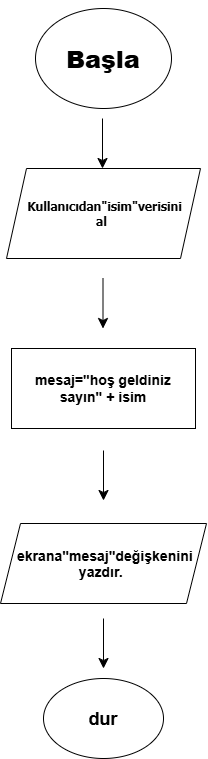

The diagram above was exported from draw.io. Its source (the exported page's mxGraphModel, read from the mxfile embedded in the PNG):
<mxGraphModel dx="2150" dy="1313" grid="1" gridSize="10" guides="1" tooltips="1" connect="1" arrows="1" fold="1" page="1" pageScale="1" pageWidth="827" pageHeight="1169" math="0" shadow="0">
  <root>
    <mxCell id="0" />
    <mxCell id="1" parent="0" />
    <mxCell id="uuco2CfJYTP63HcwLmQA-1" parent="1" style="ellipse;whiteSpace=wrap;html=1;shapeInside=1;" value="&lt;div&gt;&lt;br&gt;&lt;/div&gt;&lt;div&gt;&lt;br&gt;&lt;/div&gt;&lt;h1&gt;&lt;b&gt;Başla&lt;/b&gt;&lt;/h1&gt;" vertex="1">
      <mxGeometry height="100" width="136" x="346" y="70" as="geometry" />
    </mxCell>
    <mxCell id="uuco2CfJYTP63HcwLmQA-2" parent="1" style="shape=parallelogram;perimeter=parallelogramPerimeter;whiteSpace=wrap;html=1;shapeInside=1;fixedSize=1;fontStyle=1;fontFamily=Tahoma;" value="&lt;div&gt;&lt;br&gt;&lt;/div&gt;&lt;div&gt;&lt;br&gt;&lt;/div&gt;&lt;div&gt;Kullanıcıdan&quot;isim&quot;verisini al&lt;/div&gt;&lt;div&gt;&lt;br&gt;&lt;/div&gt;" vertex="1">
      <mxGeometry height="90" width="194" x="317" y="230" as="geometry" />
    </mxCell>
    <mxCell id="uuco2CfJYTP63HcwLmQA-3" parent="1" style="rounded=0;whiteSpace=wrap;html=1;" value="&lt;h3&gt;mesaj=&quot;hoş geldiniz sayın&quot; + isim&lt;/h3&gt;" vertex="1">
      <mxGeometry height="80" width="184" x="322" y="410" as="geometry" />
    </mxCell>
    <mxCell id="uuco2CfJYTP63HcwLmQA-5" parent="1" style="shape=parallelogram;perimeter=parallelogramPerimeter;whiteSpace=wrap;html=1;shapeInside=1;fixedSize=1;" value="&lt;h3&gt;ekrana&quot;mesaj&quot;değişkenini yazdır.&lt;/h3&gt;&lt;div&gt;&lt;br&gt;&lt;/div&gt;" vertex="1">
      <mxGeometry height="80" width="206" x="311" y="585" as="geometry" />
    </mxCell>
    <mxCell id="uuco2CfJYTP63HcwLmQA-6" parent="1" style="ellipse;whiteSpace=wrap;html=1;shapeInside=1;" value="&lt;div&gt;&lt;br&gt;&lt;/div&gt;&lt;h2&gt;dur&lt;/h2&gt;&lt;h3&gt;&lt;br&gt;&lt;/h3&gt;" vertex="1">
      <mxGeometry height="80" width="120" x="354" y="740" as="geometry" />
    </mxCell>
    <mxCell id="uuco2CfJYTP63HcwLmQA-7" edge="1" parent="1" style="endArrow=classic;html=1;rounded=0;fontSize=12;defaultLabelBackgroundColor=page;startSize=8;endSize=8;curved=1;" value="">
      <mxGeometry height="50" relative="1" width="50" as="geometry">
        <mxPoint x="414" y="680" as="sourcePoint" />
        <mxPoint x="414" y="730" as="targetPoint" />
      </mxGeometry>
    </mxCell>
    <mxCell id="uuco2CfJYTP63HcwLmQA-8" edge="1" parent="1" style="endArrow=classic;html=1;rounded=0;fontSize=12;defaultLabelBackgroundColor=page;startSize=8;endSize=8;curved=1;" value="">
      <mxGeometry height="50" relative="1" width="50" as="geometry">
        <mxPoint x="414" y="512" as="sourcePoint" />
        <mxPoint x="414" y="562" as="targetPoint" />
      </mxGeometry>
    </mxCell>
    <mxCell id="uuco2CfJYTP63HcwLmQA-9" edge="1" parent="1" style="endArrow=classic;html=1;rounded=0;fontSize=12;defaultLabelBackgroundColor=page;startSize=8;endSize=8;curved=1;" value="">
      <mxGeometry height="50" relative="1" width="50" as="geometry">
        <mxPoint x="413.5" y="340" as="sourcePoint" />
        <mxPoint x="413.5" y="390" as="targetPoint" />
      </mxGeometry>
    </mxCell>
    <mxCell id="uuco2CfJYTP63HcwLmQA-11" edge="1" parent="1" style="endArrow=classic;html=1;rounded=0;fontSize=12;defaultLabelBackgroundColor=page;startSize=8;endSize=8;curved=1;" value="">
      <mxGeometry height="50" relative="1" width="50" as="geometry">
        <mxPoint x="413" y="180" as="sourcePoint" />
        <mxPoint x="413" y="230" as="targetPoint" />
      </mxGeometry>
    </mxCell>
  </root>
</mxGraphModel>